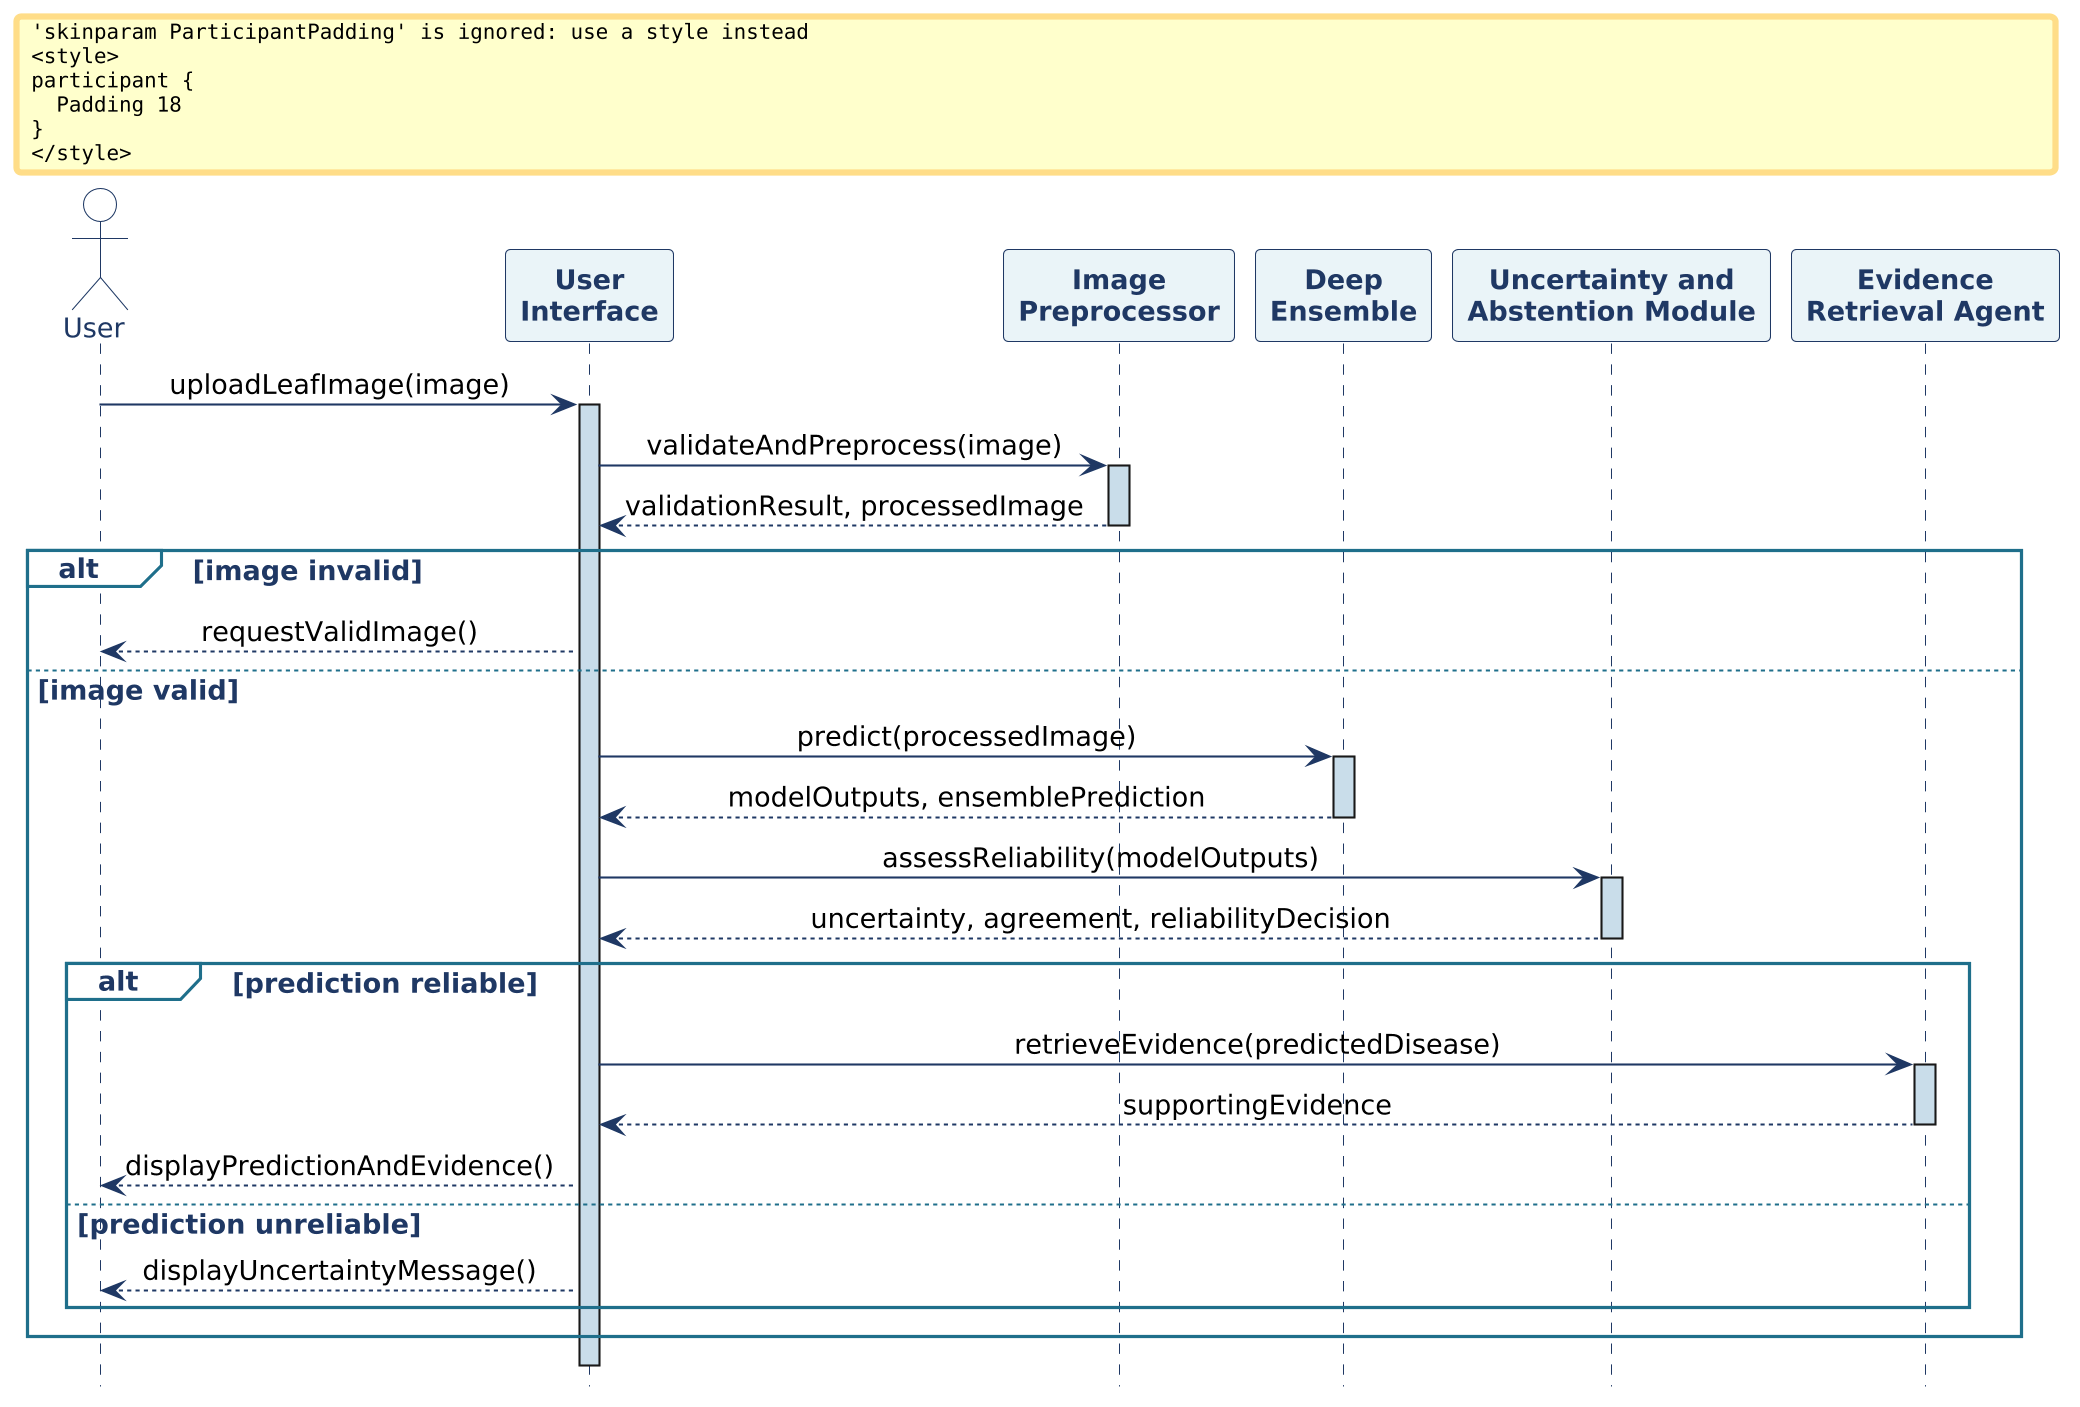

The diagram above was rendered by PlantUML. Its source (embedded in the PNG):
@startuml
skinparam dpi 200
hide footbox
skinparam backgroundColor #FFFFFF
skinparam defaultFontName Arial
skinparam defaultFontSize 13
skinparam shadowing false
skinparam ParticipantPadding 18
skinparam BoxPadding 10
skinparam SequenceMessageAlign center
skinparam responseMessageBelowArrow false
skinparam ArrowColor #1F3864
skinparam SequenceLifeLineBorderColor #1F3864
skinparam SequenceLifeLineBorderThickness 1
skinparam ParticipantBorderColor #1F3864
skinparam ParticipantBackgroundColor #EAF4F8
skinparam ParticipantFontColor #1F3864
skinparam ParticipantFontStyle bold
skinparam ActorBorderColor #1F3864
skinparam ActorBackgroundColor #FFFFFF
skinparam ActorFontColor #1F3864
skinparam SequenceGroupBorderColor #1F6F8B
skinparam SequenceGroupBackgroundColor #FFFFFF
skinparam SequenceGroupHeaderFontColor #1F3864
skinparam SequenceGroupFontColor #1F3864
skinparam SequenceDividerBorderColor #1F6F8B
skinparam SequenceDividerBackgroundColor #EAF4F8
skinparam SequenceDividerFontColor #1F3864
skinparam SequenceBoxBorderColor #1F3864
skinparam SequenceLifeLineBackgroundColor #C9DDEA
skinparam SequenceLifeLineBorderColor #1F3864

actor "User" as U
participant "User\nInterface" as UI
participant "Image\nPreprocessor" as PP
participant "Deep\nEnsemble" as DE
participant "Uncertainty and\nAbstention Module" as UA
participant "Evidence\nRetrieval Agent" as EA

U -> UI : uploadLeafImage(image)
activate UI
UI -> PP : validateAndPreprocess(image)
activate PP
PP --> UI : validationResult, processedImage
deactivate PP
alt image invalid
  UI --> U : requestValidImage()
else image valid
  UI -> DE : predict(processedImage)
  activate DE
  DE --> UI : modelOutputs, ensemblePrediction
  deactivate DE
  UI -> UA : assessReliability(modelOutputs)
  activate UA
  UA --> UI : uncertainty, agreement, reliabilityDecision
  deactivate UA
  alt prediction reliable
    UI -> EA : retrieveEvidence(predictedDisease)
    activate EA
    EA --> UI : supportingEvidence
    deactivate EA
    UI --> U : displayPredictionAndEvidence()
  else prediction unreliable
    UI --> U : displayUncertaintyMessage()
  end
end
deactivate UI
@enduml